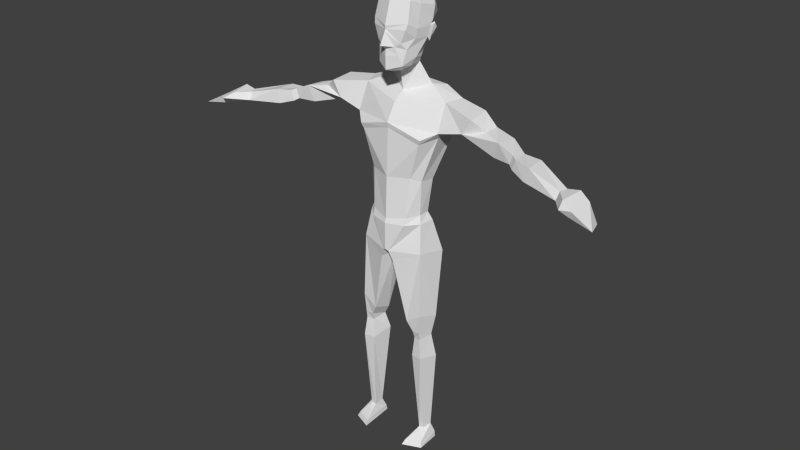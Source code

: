 # Source: character.blend  (saved by Blender 2.76.0; exported with 4.5.12 LTS)
import bpy
from mathutils import Matrix  # noqa: F401  (used for matrix-valued properties, if any)

bpy.ops.wm.read_factory_settings(use_empty=True)
scene = bpy.context.scene
scene.name = 'Scene'

# ---- collections
col_collection_1 = bpy.data.collections.new('Collection 1'); scene.collection.children.link(col_collection_1)

# ---- materials (node trees are filled in below, after node groups)
mat_material_001 = bpy.data.materials.new('Material.001')
mat_material_001.alpha_threshold = 0.0
mat_material_001.use_transparent_shadow = False
mat_material_001.roughness = 0.5
mat_material_001.specular_intensity = 0.0

# ---- material node trees

# ---- world
world_world = bpy.data.worlds.new('World'); scene.world = world_world
world_world.color = (0.05088, 0.05088, 0.05088)
world_world.use_sun_shadow = False
world_world.sun_shadow_jitter_overblur = 0.0
world_world.cycles.sampling_method = 'MANUAL'
world_world.cycles.sample_map_resolution = 256

# ---- meshes
me_cube = bpy.data.meshes.new('Cube')
me_cube.from_pydata([(-0.000283, -0.05511, 1.04), (-0.000283, 0.06332, 1.132), (0.03699, -0.03143, 1.056), (-0.000283, -0.06178, 1.228), (-0.000283, 0.07203, 1.221), (-0.000283, -0.1005, 1.115), (0.04159, 0.003381, 1.073), (0.05987, 0.03305, 1.198), (-0.000283, -0.08003, 1.103), (0.04691, -0.04576, 1.22), (-0.000283, -0.08217, 1.161), (-0.000283, 0.08097, 1.173), (0.0199, -0.0718, 1.109), (0.06372, 0.0197, 1.164), (0.0513, -0.05903, 1.168), (-0.000283, -0.08133, 1.152), (-0.000283, -0.08095, 1.05), (0.04756, -0.06388, 1.153), (0.04297, -0.05338, 1.102), (0.03571, -0.06164, 1.061), (0.06208, 0.02243, 1.002), (-0.000283, 0.04455, 1.249), (0.05515, -0.01482, 1.209), (0.05808, -0.0325, 1.152), (0.04897, -0.02404, 1.079), (-0.000283, -0.08405, 1.147), (0.03173, 0.01112, 1.056), (-0.000283, 0.03159, 1.065), (0.1415, 0.04258, 0.9768), (-0.000283, -0.02452, 1.035), (-0.000283, 0.05236, 1.003), (-0.000283, -0.01497, 0.9811), (0.1247, -0.004623, 0.9742), (0.1347, 0.04734, 0.9052), (-0.000283, 0.07212, 0.9306), (-0.000283, -0.07585, 0.9133), (0.1269, -0.03587, 0.9027), (0.07677, -0.007694, 0.6673), (-0.000283, 0.02096, 0.6713), (-0.000283, -0.08399, 0.6517), (0.07516, -0.03712, 0.6657), (0.1077, 0.01735, 0.555), (0.03524, 0.04462, 0.5577), (-0.000283, -0.08719, 0.563), (0.09215, -0.05697, 0.5647), (0.2555, -0.01511, 0.9346), (0.2592, 0.02388, 0.9368), (0.3497, -0.03861, 0.9093), (0.3536, 0.005106, 0.8995), (0.3405, -0.03867, 0.8839), (0.348, 0.007749, 0.8806), (0.362, -0.04623, 0.904), (0.3534, -0.04654, 0.876), (-0.000283, -0.006193, 0.5407), (-0.000283, -0.04554, 0.5404), (0.1014, -0.0175, 0.3102), (0.06397, -0.01408, 0.3109), (0.07045, -0.05828, 0.3243), (0.09298, -0.05875, 0.3248), (0.07215, -0.05264, 0.3035), (0.09282, -0.05653, 0.3047), (0.1117, -0.008311, -0.01536), (0.0738, -0.0005446, -0.01727), (0.0697, -0.08839, -0.01951), (0.1122, -0.071, -0.01835), (0.1142, -0.009527, -0.03135), (0.07203, 0.001494, -0.03138), (0.06601, -0.09847, -0.03186), (0.1176, -0.07701, -0.03183), (0.4974, -0.06621, 0.8727), (0.5046, -0.04699, 0.8741), (0.4948, -0.07824, 0.8525), (0.5036, -0.04437, 0.8424), (0.5277, -0.1027, 0.8741), (0.5383, -0.04446, 0.8796), (0.5598, -0.1187, 0.8611), (0.5664, -0.0513, 0.8626), (0.5508, -0.1121, 0.842), (0.5706, -0.05313, 0.8245), (0.5373, -0.1349, 0.8643), (0.6177, -0.121, 0.8309), (0.6, -0.06999, 0.8248), (0.03446, 0.04956, 1.132), (0.03852, 0.06956, 1.171), (0.03551, 0.06359, 1.206), (0.02807, -0.06715, 1.089), (-0.000283, -0.08165, 1.085), (0.03627, 0.04192, 1.239), (-0.000283, -0.01251, 1.25), (0.03856, -0.008289, 1.242), (0.05992, 0.00469, 1.124), (0.03429, -0.06617, 1.118), (0.05427, -0.03391, 1.128), (0.04972, 0.02152, 1.129), (0.06311, 0.01012, 1.151), (0.0665, 0.03053, 1.144), (0.06434, 0.03376, 1.146), (0.06569, 0.02376, 1.159), (0.06795, 0.02174, 1.156), (0.05715, 0.01251, 1.113), (0.06067, 0.01135, 1.113), (0.06057, 0.0163, 1.154), (0.05785, 0.02309, 1.124), (0.05982, 0.02072, 1.124), (-0.000283, -0.04769, 0.9598), (0.2182, 0.03286, 0.9663), (0.1909, 0.04395, 0.9184), (0.2018, -0.005778, 0.9089), (0.1954, -0.03253, 0.9193), (0.2218, -0.03021, 0.9605), (0.2, 0.02528, 0.9062), (0.3062, -0.0384, 0.9289), (0.3116, 0.02242, 0.9217), (0.2949, 0.03079, 0.8796), (0.2913, -0.03124, 0.8845), (0.3911, 0.003337, 0.8618), (0.4067, -0.0563, 0.8991), (0.3942, -0.05906, 0.8626), (0.4028, 0.0006519, 0.8993), (-0.000283, -0.07391, 0.8995), (0.1181, -0.02244, 0.8847), (0.1174, 0.04303, 0.8843), (-0.000283, 0.07251, 0.9251), (0.08906, -0.06333, 0.8716), (0.09488, -0.0666, 0.8856), (0.05217, -0.06772, 0.6612), (-0.000283, -0.07961, 0.7679), (0.08537, 0.0006815, 0.7603), (0.08037, -0.039, 0.7621), (-0.000283, 0.03768, 0.7776), (0.05916, -0.05814, 0.771), (0.008989, 0.02064, 0.6718), (0.05567, 0.07075, 0.9061), (0.01632, 0.04283, 0.5892), (0.08454, 0.05555, 0.9959), (0.04786, 0.06408, 0.8902), (0.02265, 0.038, 0.7678), (-0.000283, 0.0257, 0.6513), (0.08827, -0.002155, 0.6452), (0.08184, -0.04318, 0.6432), (0.01069, 0.02603, 0.6519), (-0.000283, -0.08757, 0.6391), (0.08221, -0.007565, 0.3097), (0.0512, -0.07385, 0.6413), (0.0926, 0.001796, -0.01604), (0.05341, -0.004179, 0.265), (0.09854, -0.06192, 0.249), (0.06855, -0.05777, 0.248), (0.1128, -0.009788, 0.2415), (0.08239, 0.01104, 0.2338), (0.0963, -0.06237, 0.3813), (0.05469, -0.06488, 0.3543), (0.0485, -0.01706, 0.3389), (0.1099, -0.009263, 0.3677), (0.07354, 0.01322, 0.3545), (0.09674, -0.03772, 0.0044), (0.1026, -0.01621, 0.01096), (0.09075, -0.00728, 0.01436), (0.07775, -0.01355, 0.01157), (0.08108, -0.03966, 0.00415), (0.008256, -0.08468, 0.559), (-0.000283, 0.03337, 0.5794), (0.0182, -0.07993, 0.5342)], [], [(92, 90, 94, 13, 23), (21, 88, 89, 87), (15, 17, 14, 10), (16, 0, 2, 19), (85, 12, 8, 86), (23, 22, 9, 14), (17, 23, 14), (18, 24, 90, 92), (19, 24, 18, 85), (15, 25, 91, 17), (12, 85, 18, 91), (12, 5, 8), (87, 7, 84), (10, 14, 9, 3), (12, 25, 5), (13, 7, 22, 23), (26, 20, 30, 27), (22, 7, 87, 89), (26, 29, 31, 20), (91, 25, 12), (4, 21, 87, 84), (83, 84, 7, 13), (82, 1, 11, 83), (26, 6, 2), (2, 6, 24, 19), (130, 126, 39, 125), (136, 127, 37, 131), (140, 138, 41, 133), (47, 49, 52, 51), (112, 111, 47, 48), (115, 118, 70, 72), (117, 115, 72, 71), (58, 57, 59, 60), (151, 152, 56, 57), (157, 156, 61, 144), (159, 158, 62, 63), (61, 64, 68, 65), (57, 56, 59), (155, 159, 63, 64), (68, 67, 66, 65), (63, 62, 66, 67), (64, 63, 67, 68), (62, 144, 61, 65, 66), (134, 28, 33, 132), (20, 28, 134, 30), (109, 108, 45), (160, 43, 54, 162), (138, 139, 44, 41), (105, 109, 45, 46), (56, 142, 149, 145), (2, 0, 29, 26), (31, 32, 20), (49, 50, 52), (116, 117, 71, 69), (28, 20, 32), (133, 41, 42), (154, 153, 55, 142), (153, 41, 44, 150), (55, 58, 60), (156, 155, 64, 61), (106, 105, 46), (113, 112, 48, 50), (48, 47, 51), (118, 116, 69, 70), (71, 72, 78, 77), (75, 73, 79), (70, 69, 73, 74), (45, 108, 107, 114, 111), (74, 73, 75, 76), (120, 121, 33, 36), (69, 71, 73), (107, 110, 113, 114), (73, 71, 79), (78, 76, 81), (77, 78, 81, 80), (75, 77, 80), (76, 75, 80, 81), (72, 74, 76, 78), (71, 77, 79), (72, 70, 74), (77, 75, 79), (11, 4, 84, 83), (27, 1, 82), (82, 6, 26, 27), (9, 22, 89), (19, 85, 86, 16), (88, 3, 9, 89), (6, 82, 93, 90, 24), (93, 101, 97, 99), (18, 92, 23, 17, 91), (97, 98, 95, 96), (13, 94, 101, 93, 82, 83), (90, 93, 99, 100), (101, 94, 98, 97), (94, 90, 100, 98), (95, 103, 102, 96), (100, 99, 102, 103), (99, 97, 96, 102), (98, 100, 103, 95), (31, 104, 32), (104, 35, 32), (36, 32, 35, 124), (32, 36, 108, 109), (28, 32, 109, 105), (33, 106, 110), (33, 28, 105, 106), (108, 36, 107), (36, 33, 110, 107), (106, 46, 112, 113, 110), (46, 45, 111, 112), (111, 114, 49, 47), (114, 113, 50, 49), (48, 51, 116, 118), (51, 52, 117, 116), (52, 50, 115, 117), (50, 48, 118, 115), (128, 127, 121, 120), (132, 33, 121, 135), (124, 35, 119, 123), (36, 124, 123, 120), (158, 157, 144, 62), (120, 123, 130, 128), (40, 37, 127, 128), (135, 121, 127, 136), (123, 119, 126, 130), (122, 135, 136, 129), (34, 132, 135, 122), (30, 134, 132, 34), (133, 53, 161), (129, 136, 131, 38), (53, 133, 42), (38, 131, 140, 137), (37, 40, 139, 138), (131, 37, 138, 140), (143, 141, 43, 160), (152, 154, 142, 56), (125, 39, 141, 143), (128, 130, 125, 40), (40, 125, 143, 139), (55, 60, 146, 148), (60, 59, 147, 146), (59, 56, 145, 147), (142, 55, 148, 149), (53, 42, 154, 152), (55, 153, 150, 58), (42, 41, 153, 154), (54, 53, 152, 151), (145, 149, 157, 158), (148, 146, 155, 156), (146, 147, 159, 155), (147, 145, 158, 159), (149, 148, 156, 157), (140, 133, 161, 137), (44, 160, 162), (139, 143, 160, 44), (150, 151, 57, 58), (162, 54, 151), (44, 162, 151, 150)])
_uv = me_cube.uv_layers.new(name='UVMap')
_uv.uv.foreach_set('vector', [0.1283, 0.7516, 0.1791, 0.7398, 0.191, 0.776, 0.2048, 0.8176, 0.1417, 0.805, 0.1964, 0.9992, 0.1007, 0.9863, 0.142, 0.9138, 0.2, 0.917, 0.009829, 0.7888, 0.09216, 0.797, 0.09033, 0.8234, 0.008785, 0.8058, 0.009616, 0.6292, 0.00952, 0.5776, 0.09044, 0.6036, 0.07145, 0.6431, 0.05825, 0.6732, 0.04061, 0.7131, 0.008524, 0.7008, 0.008352, 0.6677, 0.1417, 0.805, 0.1523, 0.8741, 0.09654, 0.8885, 0.09033, 0.8234, 0.09216, 0.797, 0.1417, 0.805, 0.09033, 0.8234, 0.09967, 0.7046, 0.1304, 0.6736, 0.1791, 0.7398, 0.1283, 0.7516, 0.07102, 0.6428, 0.1304, 0.6736, 0.09967, 0.7046, 0.05825, 0.6732, 0.009829, 0.7888, 0.00884, 0.7675, 0.07065, 0.7346, 0.09216, 0.797, 0.04061, 0.7131, 0.05825, 0.6732, 0.09967, 0.7046, 0.07065, 0.7346, 0.04061, 0.7131, 0.008178, 0.7163, 0.008524, 0.7008, 0.2, 0.9169, 0.2071, 0.8813, 0.2483, 0.8988, 0.008785, 0.8058, 0.09033, 0.8234, 0.09654, 0.8885, 0.009569, 0.9368, 0.04061, 0.7131, 0.00884, 0.7675, 0.008178, 0.7163, 0.2048, 0.8176, 0.2075, 0.8805, 0.1523, 0.8741, 0.1417, 0.805, 0.202, 0.6008, 0.2457, 0.5518, 0.3543, 0.6638, 0.2891, 0.6855, 0.1523, 0.8741, 0.2075, 0.8805, 0.2, 0.917, 0.142, 0.9138, 0.202, 0.6008, 0.009656, 0.5296, 0.009479, 0.4613, 0.2457, 0.5518, 0.07065, 0.7346, 0.00884, 0.7675, 0.04061, 0.7131, 0.2897, 0.962, 0.1972, 0.9991, 0.2, 0.9169, 0.2483, 0.8988, 0.2726, 0.8407, 0.2483, 0.8988, 0.2071, 0.8813, 0.2049, 0.8177, 0.243, 0.7307, 0.3183, 0.7459, 0.3321, 0.8663, 0.2731, 0.8395, 0.2015, 0.601, 0.1649, 0.641, 0.09168, 0.6032, 0.09044, 0.6036, 0.1641, 0.6401, 0.1304, 0.6736, 0.07145, 0.6431, 0.7776, 0.4388, 0.772, 0.3615, 0.9797, 0.3586, 0.9774, 0.4443, 0.7921, 0.6694, 0.7924, 0.5895, 0.9762, 0.59, 0.9761, 0.6738, 0.04279, 0.3025, 0.04637, 0.2133, 0.2432, 0.2124, 0.1808, 0.3034, 0.5897, 0.8683, 0.5906, 0.8301, 0.6335, 0.8332, 0.6363, 0.8654, 0.519, 0.9216, 0.5041, 0.8663, 0.5894, 0.8694, 0.6211, 0.9166, 0.7371, 0.9571, 0.7296, 0.9119, 0.8383, 0.905, 0.8534, 0.9482, 0.7352, 0.8328, 0.7169, 0.794, 0.8209, 0.8011, 0.8371, 0.833, 0.5369, 0.146, 0.5376, 0.1039, 0.5813, 0.1044, 0.581, 0.1475, 0.3861, 0.09768, 0.3953, 0.03683, 0.5539, 0.05451, 0.5381, 0.1024, 0.8076, 0.2035, 0.8089, 0.189, 0.8949, 0.1871, 0.8917, 0.1987, 0.8085, 0.1091, 0.7903, 0.08232, 0.8691, 0.09159, 0.884, 0.1108, 0.8949, 0.1871, 0.8888, 0.1571, 0.9581, 0.1185, 0.9445, 0.2181, 0.5381, 0.1024, 0.5539, 0.05451, 0.5818, 0.104, 0.8116, 0.1549, 0.8103, 0.11, 0.8867, 0.1118, 0.8884, 0.1573, 0.9581, 0.1197, 0.9906, 0.1365, 0.9832, 0.2232, 0.9452, 0.2186, 0.884, 0.1108, 0.8691, 0.09159, 0.8812, 0.05709, 0.9474, 0.006988, 0.8884, 0.1573, 0.8867, 0.1118, 0.949, 0.01007, 0.9557, 0.1198, 0.8892, 0.209, 0.8919, 0.1989, 0.895, 0.1877, 0.9444, 0.2182, 0.9345, 0.2347, 0.4226, 0.6344, 0.4507, 0.5822, 0.5362, 0.5799, 0.5451, 0.6453, 0.3049, 0.5407, 0.4509, 0.5824, 0.4227, 0.6341, 0.3944, 0.6858, 0.3996, 0.8633, 0.4063, 0.8308, 0.4272, 0.8615, 0.186, 0.103, 0.1749, 0.09062, 0.2356, 0.09319, 0.2348, 0.1141, 0.04637, 0.2133, 0.04521, 0.1703, 0.2362, 0.1563, 0.2432, 0.2124, 0.3959, 0.9294, 0.3994, 0.8652, 0.427, 0.8636, 0.4306, 0.926, 0.5594, 0.2421, 0.5552, 0.2181, 0.7235, 0.2084, 0.7242, 0.2255, 0.09168, 0.6032, 0.009654, 0.5774, 0.009536, 0.5295, 0.2015, 0.601, 0.3834, 0.3719, 0.4483, 0.4844, 0.3052, 0.5401, 0.5907, 0.8298, 0.6129, 0.7869, 0.6334, 0.8327, 0.7346, 0.8746, 0.7356, 0.8341, 0.8377, 0.835, 0.8329, 0.8837, 0.4507, 0.5822, 0.3052, 0.5401, 0.4483, 0.4844, 0.1808, 0.3034, 0.2432, 0.2124, 0.2501, 0.2888, 0.3967, 0.2482, 0.3836, 0.214, 0.5511, 0.1947, 0.5552, 0.2181, 0.3836, 0.214, 0.2432, 0.2124, 0.2362, 0.1563, 0.3752, 0.1494, 0.5511, 0.1947, 0.5368, 0.1461, 0.5807, 0.1476, 0.8089, 0.189, 0.8117, 0.1547, 0.8888, 0.1571, 0.8949, 0.1871, 0.4149, 0.9584, 0.3962, 0.9307, 0.4301, 0.9272, 0.5372, 0.977, 0.5187, 0.9233, 0.6209, 0.9187, 0.6208, 0.9659, 0.6211, 0.9166, 0.5894, 0.8694, 0.6364, 0.8668, 0.7296, 0.91, 0.7348, 0.8759, 0.8332, 0.885, 0.838, 0.9035, 0.8371, 0.833, 0.8209, 0.8011, 0.8466, 0.7808, 0.868, 0.796, 0.911, 0.8379, 0.8568, 0.8523, 0.8763, 0.8081, 0.838, 0.9035, 0.8332, 0.885, 0.8577, 0.855, 0.8668, 0.9101, 0.4272, 0.8615, 0.4063, 0.8308, 0.4258, 0.8028, 0.5129, 0.8173, 0.5043, 0.8647, 0.8668, 0.9101, 0.8577, 0.855, 0.911, 0.8401, 0.921, 0.9055, 0.5543, 0.4823, 0.5608, 0.5827, 0.5362, 0.5797, 0.5361, 0.4822, 0.8329, 0.8837, 0.8377, 0.835, 0.8568, 0.8523, 0.4258, 0.8019, 0.4325, 0.754, 0.528, 0.7714, 0.513, 0.8167, 0.8568, 0.8523, 0.8377, 0.835, 0.8763, 0.8081, 0.9102, 0.9526, 0.9213, 0.9084, 0.9998, 0.908, 0.868, 0.796, 0.8466, 0.7808, 0.8817, 0.7752, 0.9025, 0.7898, 0.911, 0.8379, 0.9293, 0.7974, 0.9753, 0.8551, 0.921, 0.9055, 0.911, 0.8401, 0.9758, 0.8573, 0.999, 0.9069, 0.8534, 0.9482, 0.8665, 0.9122, 0.9213, 0.9084, 0.9102, 0.9526, 0.8371, 0.833, 0.868, 0.796, 0.8767, 0.8071, 0.8534, 0.9482, 0.8383, 0.905, 0.8665, 0.9122, 0.9293, 0.7974, 0.911, 0.8379, 0.8763, 0.8081, 0.3321, 0.8663, 0.2924, 0.9626, 0.2495, 0.8995, 0.2731, 0.8395, 0.289, 0.6873, 0.3183, 0.7459, 0.243, 0.7307, 0.243, 0.7307, 0.1649, 0.641, 0.2015, 0.601, 0.289, 0.6873, 0.09654, 0.8885, 0.1523, 0.8741, 0.142, 0.9138, 0.07102, 0.6428, 0.05825, 0.6732, 0.008352, 0.6677, 0.009482, 0.6291, 0.1007, 0.9863, 0.009569, 0.9368, 0.09654, 0.8885, 0.142, 0.9138, 0.1641, 0.6401, 0.2412, 0.7303, 0.2073, 0.7344, 0.1799, 0.7401, 0.1304, 0.6736, 0.2073, 0.7344, 0.1976, 0.7811, 0.1976, 0.7811, 0.1547, 0.7511, 0.09967, 0.7046, 0.1283, 0.7516, 0.1417, 0.805, 0.09216, 0.797, 0.07065, 0.7346, 0.2799, 0.5469, 0.2785, 0.5425, 0.2939, 0.5205, 0.2988, 0.522, 0.2049, 0.8177, 0.1915, 0.7762, 0.1976, 0.7811, 0.2073, 0.7344, 0.2412, 0.7303, 0.2726, 0.8407, 0.249, 0.488, 0.2478, 0.4818, 0.2598, 0.4622, 0.2606, 0.468, 0.2582, 0.538, 0.2585, 0.534, 0.2785, 0.5425, 0.2799, 0.5469, 0.2585, 0.5339, 0.2492, 0.4883, 0.2606, 0.4682, 0.2784, 0.5421, 0.2939, 0.5205, 0.277, 0.4873, 0.2811, 0.4851, 0.2988, 0.522, 0.2606, 0.468, 0.2598, 0.4622, 0.2811, 0.4851, 0.277, 0.4873, 0.2581, 0.5338, 0.2491, 0.4882, 0.2415, 0.5024, 0.2479, 0.541, 0.2784, 0.5421, 0.2606, 0.4682, 0.2767, 0.4873, 0.2935, 0.5203, 0.3835, 0.3719, 0.439, 0.3704, 0.4502, 0.4846, 0.439, 0.3704, 0.5102, 0.3637, 0.4502, 0.4846, 0.5354, 0.4826, 0.4512, 0.4841, 0.5098, 0.3653, 0.5618, 0.4442, 0.3525, 0.8663, 0.3824, 0.7956, 0.4063, 0.8308, 0.3996, 0.8633, 0.3565, 0.9332, 0.3525, 0.868, 0.3994, 0.8652, 0.3959, 0.9294, 0.3968, 0.9955, 0.4149, 0.9584, 0.443, 0.9894, 0.3968, 0.9955, 0.3576, 0.9347, 0.3962, 0.9307, 0.4149, 0.9584, 0.4063, 0.8308, 0.3824, 0.7956, 0.4258, 0.8028, 0.3823, 0.7946, 0.3857, 0.7454, 0.4325, 0.754, 0.4258, 0.8019, 0.4149, 0.9584, 0.4301, 0.9272, 0.5187, 0.9233, 0.5372, 0.977, 0.443, 0.9894, 0.4306, 0.926, 0.427, 0.8636, 0.5041, 0.8663, 0.519, 0.9216, 0.5043, 0.8647, 0.5129, 0.8173, 0.5906, 0.8301, 0.5897, 0.8683, 0.513, 0.8167, 0.528, 0.7714, 0.6129, 0.7869, 0.5907, 0.8298, 0.6211, 0.9166, 0.6364, 0.8668, 0.7348, 0.8759, 0.7296, 0.91, 0.6363, 0.8654, 0.6335, 0.8332, 0.7356, 0.8341, 0.7346, 0.8746, 0.6334, 0.8327, 0.6129, 0.7869, 0.7169, 0.794, 0.7352, 0.8328, 0.6208, 0.9659, 0.6209, 0.9187, 0.7296, 0.9119, 0.7371, 0.9571, 0.7936, 0.4869, 0.7923, 0.5888, 0.5608, 0.5827, 0.5543, 0.4823, 0.5451, 0.6453, 0.5362, 0.5799, 0.5608, 0.5833, 0.5625, 0.6494, 0.5616, 0.4442, 0.5099, 0.3648, 0.5258, 0.3644, 0.5824, 0.4423, 0.5362, 0.482, 0.5616, 0.4442, 0.5824, 0.4423, 0.5545, 0.4824, 0.8066, 0.2172, 0.8076, 0.2035, 0.8917, 0.1987, 0.889, 0.209, 0.5545, 0.4824, 0.5824, 0.4423, 0.7776, 0.4388, 0.7942, 0.484, 0.9778, 0.4857, 0.9761, 0.5891, 0.7923, 0.5888, 0.7936, 0.4869, 0.5625, 0.6494, 0.5608, 0.5833, 0.7924, 0.5895, 0.7921, 0.6694, 0.5824, 0.4423, 0.5258, 0.3644, 0.772, 0.3615, 0.7776, 0.4388, 0.5392, 0.7095, 0.5625, 0.6494, 0.7921, 0.6694, 0.7918, 0.7126, 0.5208, 0.709, 0.5451, 0.6453, 0.5625, 0.6494, 0.5392, 0.7095, 0.3944, 0.6866, 0.4226, 0.6344, 0.5451, 0.6453, 0.5208, 0.709, 0.1808, 0.3034, 0.2569, 0.3152, 0.2099, 0.3206, 0.7918, 0.7126, 0.7921, 0.6694, 0.9761, 0.6738, 0.9761, 0.7104, 0.2569, 0.3152, 0.1808, 0.3034, 0.2501, 0.2888, 0.007779, 0.3202, 0.009599, 0.2969, 0.04279, 0.3025, 0.04375, 0.3229, 0.01507, 0.2109, 0.01352, 0.174, 0.04521, 0.1703, 0.04637, 0.2133, 0.009599, 0.2969, 0.01507, 0.2109, 0.04637, 0.2133, 0.04279, 0.3025, 0.04214, 0.1304, 0.02649, 0.08708, 0.1749, 0.09062, 0.186, 0.103, 0.4079, 0.2789, 0.3967, 0.2482, 0.5552, 0.2181, 0.5594, 0.2421, 0.01505, 0.1369, 0.01012, 0.08673, 0.02649, 0.08708, 0.04214, 0.1304, 0.7942, 0.484, 0.7776, 0.4388, 0.9784, 0.4456, 0.9762, 0.4849, 0.01352, 0.174, 0.01452, 0.1377, 0.04214, 0.1304, 0.04521, 0.1703, 0.5511, 0.1947, 0.5807, 0.1476, 0.7347, 0.1523, 0.723, 0.1909, 0.581, 0.1475, 0.5813, 0.1044, 0.734, 0.1081, 0.7347, 0.1524, 0.5818, 0.104, 0.5539, 0.05451, 0.7115, 0.07305, 0.7329, 0.1074, 0.5552, 0.2181, 0.5511, 0.1947, 0.723, 0.1909, 0.7235, 0.2084, 0.2569, 0.3152, 0.2501, 0.2888, 0.3967, 0.2482, 0.4079, 0.2789, 0.5511, 0.1947, 0.3836, 0.214, 0.3752, 0.1494, 0.5368, 0.1461, 0.2501, 0.2888, 0.2432, 0.2124, 0.3836, 0.214, 0.3967, 0.2482, 0.234, 0.09291, 0.2368, 0.01915, 0.3953, 0.03683, 0.3861, 0.09768, 0.7242, 0.2255, 0.7235, 0.2084, 0.8076, 0.2035, 0.8066, 0.2172, 0.723, 0.1909, 0.7347, 0.1523, 0.8117, 0.1547, 0.8089, 0.189, 0.7347, 0.1524, 0.734, 0.1081, 0.8103, 0.11, 0.8116, 0.1549, 0.7329, 0.1074, 0.7115, 0.07305, 0.7903, 0.08232, 0.8085, 0.1091, 0.7235, 0.2084, 0.723, 0.1909, 0.8089, 0.189, 0.8076, 0.2035, 0.04279, 0.3025, 0.1808, 0.3034, 0.2099, 0.3206, 0.04588, 0.3237, 0.2362, 0.1563, 0.186, 0.103, 0.2348, 0.1141, 0.04521, 0.1703, 0.04214, 0.1304, 0.186, 0.103, 0.2362, 0.1563, 0.3752, 0.1494, 0.3858, 0.09967, 0.5376, 0.1039, 0.5368, 0.1461, 0.2348, 0.1141, 0.2356, 0.09319, 0.3842, 0.1002, 0.2362, 0.1563, 0.2348, 0.1141, 0.3842, 0.1002, 0.3752, 0.1494])
_ca = me_cube.color_attributes.new('Col', 'BYTE_COLOR', 'CORNER')
_ca.data.foreach_set('color', [1.0, 1.0, 1.0, 1.0, 1.0, 1.0, 1.0, 1.0, 1.0, 1.0, 1.0, 1.0, 1.0, 1.0, 1.0, 1.0, 1.0, 1.0, 1.0, 1.0, 1.0, 1.0, 1.0, 1.0, 1.0, 1.0, 1.0, 1.0, 1.0, 1.0, 1.0, 1.0, 1.0, 1.0, 1.0, 1.0, 1.0, 1.0, 1.0, 1.0, 1.0, 1.0, 1.0, 1.0, 1.0, 1.0, 1.0, 1.0, 1.0, 1.0, 1.0, 1.0, 1.0, 1.0, 1.0, 1.0, 1.0, 1.0, 1.0, 1.0, 1.0, 1.0, 1.0, 1.0, 1.0, 1.0, 1.0, 1.0, 1.0, 1.0, 1.0, 1.0, 1.0, 1.0, 1.0, 1.0, 1.0, 1.0, 1.0, 1.0, 1.0, 1.0, 1.0, 1.0, 1.0, 1.0, 1.0, 1.0, 1.0, 1.0, 1.0, 1.0, 1.0, 1.0, 1.0, 1.0, 1.0, 1.0, 1.0, 1.0, 1.0, 1.0, 1.0, 1.0, 1.0, 1.0, 1.0, 1.0, 1.0, 1.0, 1.0, 1.0, 1.0, 1.0, 1.0, 1.0, 1.0, 1.0, 1.0, 1.0, 1.0, 1.0, 1.0, 1.0, 1.0, 1.0, 1.0, 1.0, 1.0, 1.0, 1.0, 1.0, 1.0, 1.0, 1.0, 1.0, 1.0, 1.0, 1.0, 1.0, 1.0, 1.0, 1.0, 1.0, 1.0, 1.0, 1.0, 1.0, 1.0, 1.0, 1.0, 1.0, 1.0, 1.0, 1.0, 1.0, 1.0, 1.0, 1.0, 1.0, 1.0, 1.0, 1.0, 1.0, 1.0, 1.0, 1.0, 1.0, 1.0, 1.0, 1.0, 1.0, 1.0, 1.0, 1.0, 1.0, 1.0, 1.0, 1.0, 1.0, 1.0, 1.0, 1.0, 1.0, 1.0, 1.0, 1.0, 1.0, 1.0, 1.0, 1.0, 1.0, 1.0, 1.0, 1.0, 1.0, 1.0, 1.0, 1.0, 1.0, 1.0, 1.0, 1.0, 1.0, 1.0, 1.0, 1.0, 1.0, 1.0, 1.0, 1.0, 1.0, 1.0, 1.0, 1.0, 1.0, 1.0, 1.0, 1.0, 1.0, 1.0, 1.0, 1.0, 1.0, 1.0, 1.0, 1.0, 1.0, 1.0, 1.0, 1.0, 1.0, 1.0, 1.0, 1.0, 1.0, 1.0, 1.0, 1.0, 1.0, 1.0, 1.0, 1.0, 1.0, 1.0, 1.0, 1.0, 1.0, 1.0, 1.0, 1.0, 1.0, 1.0, 1.0, 1.0, 1.0, 1.0, 1.0, 1.0, 1.0, 1.0, 1.0, 1.0, 1.0, 1.0, 1.0, 1.0, 1.0, 1.0, 1.0, 1.0, 1.0, 1.0, 1.0, 1.0, 1.0, 1.0, 1.0, 1.0, 1.0, 1.0, 1.0, 1.0, 1.0, 1.0, 1.0, 1.0, 1.0, 1.0, 1.0, 1.0, 1.0, 1.0, 1.0, 1.0, 1.0, 1.0, 1.0, 1.0, 1.0, 1.0, 1.0, 1.0, 1.0, 1.0, 1.0, 1.0, 1.0, 1.0, 1.0, 1.0, 1.0, 1.0, 1.0, 1.0, 1.0, 1.0, 1.0, 1.0, 1.0, 1.0, 1.0, 1.0, 1.0, 1.0, 1.0, 1.0, 1.0, 1.0, 1.0, 1.0, 1.0, 1.0, 1.0, 1.0, 1.0, 1.0, 1.0, 1.0, 1.0, 1.0, 1.0, 1.0, 1.0, 1.0, 1.0, 1.0, 1.0, 1.0, 1.0, 1.0, 1.0, 1.0, 1.0, 1.0, 1.0, 1.0, 1.0, 1.0, 1.0, 1.0, 1.0, 1.0, 1.0, 1.0, 1.0, 1.0, 1.0, 1.0, 1.0, 1.0, 1.0, 1.0, 1.0, 1.0, 1.0, 1.0, 1.0, 1.0, 1.0, 1.0, 1.0, 1.0, 1.0, 1.0, 1.0, 1.0, 1.0, 1.0, 1.0, 1.0, 1.0, 1.0, 1.0, 1.0, 1.0, 1.0, 1.0, 1.0, 1.0, 1.0, 1.0, 1.0, 1.0, 1.0, 1.0, 1.0, 1.0, 1.0, 1.0, 1.0, 1.0, 1.0, 1.0, 1.0, 1.0, 1.0, 1.0, 1.0, 1.0, 1.0, 1.0, 1.0, 1.0, 1.0, 1.0, 1.0, 1.0, 1.0, 1.0, 1.0, 1.0, 1.0, 1.0, 1.0, 1.0, 1.0, 1.0, 1.0, 1.0, 1.0, 1.0, 1.0, 1.0, 1.0, 1.0, 1.0, 1.0, 1.0, 1.0, 1.0, 1.0, 1.0, 1.0, 1.0, 1.0, 1.0, 1.0, 1.0, 1.0, 1.0, 1.0, 1.0, 1.0, 1.0, 1.0, 1.0, 1.0, 1.0, 1.0, 1.0, 1.0, 1.0, 1.0, 1.0, 1.0, 1.0, 1.0, 1.0, 1.0, 1.0, 1.0, 1.0, 1.0, 1.0, 1.0, 1.0, 1.0, 1.0, 1.0, 1.0, 1.0, 1.0, 1.0, 1.0, 1.0, 1.0, 1.0, 1.0, 1.0, 1.0, 1.0, 1.0, 1.0, 1.0, 1.0, 1.0, 1.0, 1.0, 1.0, 1.0, 1.0, 1.0, 1.0, 1.0, 1.0, 1.0, 1.0, 1.0, 1.0, 1.0, 1.0, 1.0, 1.0, 1.0, 1.0, 1.0, 1.0, 1.0, 1.0, 1.0, 1.0, 1.0, 1.0, 1.0, 1.0, 1.0, 1.0, 1.0, 1.0, 1.0, 1.0, 1.0, 1.0, 1.0, 1.0, 1.0, 1.0, 1.0, 1.0, 1.0, 1.0, 1.0, 1.0, 1.0, 1.0, 1.0, 1.0, 1.0, 1.0, 1.0, 1.0, 1.0, 1.0, 1.0, 1.0, 1.0, 1.0, 1.0, 1.0, 1.0, 1.0, 1.0, 1.0, 1.0, 1.0, 1.0, 1.0, 1.0, 1.0, 1.0, 1.0, 1.0, 1.0, 1.0, 1.0, 1.0, 1.0, 1.0, 1.0, 1.0, 1.0, 1.0, 1.0, 1.0, 1.0, 1.0, 1.0, 1.0, 1.0, 1.0, 1.0, 1.0, 1.0, 1.0, 1.0, 1.0, 1.0, 1.0, 1.0, 1.0, 1.0, 1.0, 1.0, 1.0, 1.0, 1.0, 1.0, 1.0, 1.0, 1.0, 1.0, 1.0, 1.0, 1.0, 1.0, 1.0, 1.0, 1.0, 1.0, 1.0, 1.0, 1.0, 1.0, 1.0, 1.0, 1.0, 1.0, 1.0, 1.0, 1.0, 1.0, 1.0, 1.0, 1.0, 1.0, 1.0, 1.0, 1.0, 1.0, 1.0, 1.0, 1.0, 1.0, 1.0, 1.0, 1.0, 1.0, 1.0, 1.0, 1.0, 1.0, 1.0, 1.0, 1.0, 1.0, 1.0, 1.0, 1.0, 1.0, 1.0, 1.0, 1.0, 1.0, 1.0, 1.0, 1.0, 1.0, 1.0, 1.0, 1.0, 1.0, 1.0, 1.0, 1.0, 1.0, 1.0, 1.0, 1.0, 1.0, 1.0, 1.0, 1.0, 1.0, 1.0, 1.0, 1.0, 1.0, 1.0, 1.0, 1.0, 1.0, 1.0, 1.0, 1.0, 1.0, 1.0, 1.0, 1.0, 1.0, 1.0, 1.0, 1.0, 1.0, 1.0, 1.0, 1.0, 1.0, 1.0, 1.0, 1.0, 1.0, 1.0, 1.0, 1.0, 1.0, 1.0, 1.0, 1.0, 1.0, 1.0, 1.0, 1.0, 1.0, 1.0, 1.0, 1.0, 1.0, 1.0, 1.0, 1.0, 1.0, 1.0, 1.0, 1.0, 1.0, 1.0, 1.0, 1.0, 1.0, 1.0, 1.0, 1.0, 1.0, 1.0, 1.0, 1.0, 1.0, 1.0, 1.0, 1.0, 1.0, 1.0, 1.0, 1.0, 1.0, 1.0, 1.0, 1.0, 1.0, 1.0, 1.0, 1.0, 1.0, 1.0, 1.0, 1.0, 1.0, 1.0, 1.0, 1.0, 1.0, 1.0, 1.0, 1.0, 1.0, 1.0, 1.0, 1.0, 1.0, 1.0, 1.0, 1.0, 1.0, 1.0, 1.0, 1.0, 1.0, 1.0, 1.0, 1.0, 1.0, 1.0, 1.0, 1.0, 1.0, 1.0, 1.0, 1.0, 1.0, 1.0, 1.0, 1.0, 1.0, 1.0, 1.0, 1.0, 1.0, 1.0, 1.0, 1.0, 1.0, 1.0, 1.0, 1.0, 1.0, 1.0, 1.0, 1.0, 1.0, 1.0, 1.0, 1.0, 1.0, 1.0, 1.0, 1.0, 1.0, 1.0, 1.0, 1.0, 1.0, 1.0, 1.0, 1.0, 1.0, 1.0, 1.0, 1.0, 1.0, 1.0, 1.0, 1.0, 1.0, 1.0, 1.0, 1.0, 1.0, 1.0, 1.0, 1.0, 1.0, 1.0, 1.0, 1.0, 1.0, 1.0, 1.0, 1.0, 1.0, 1.0, 1.0, 1.0, 1.0, 1.0, 1.0, 1.0, 1.0, 1.0, 1.0, 1.0, 1.0, 1.0, 1.0, 1.0, 1.0, 1.0, 1.0, 1.0, 1.0, 1.0, 1.0, 1.0, 1.0, 1.0, 1.0, 1.0, 1.0, 1.0, 1.0, 1.0, 1.0, 1.0, 1.0, 1.0, 1.0, 1.0, 1.0, 1.0, 1.0, 1.0, 1.0, 1.0, 1.0, 1.0, 1.0, 1.0, 1.0, 1.0, 1.0, 1.0, 1.0, 1.0, 1.0, 1.0, 1.0, 1.0, 1.0, 1.0, 1.0, 1.0, 1.0, 1.0, 1.0, 1.0, 1.0, 1.0, 1.0, 1.0, 1.0, 1.0, 1.0, 1.0, 1.0, 1.0, 1.0, 1.0, 1.0, 1.0, 1.0, 1.0, 1.0, 1.0, 1.0, 1.0, 1.0, 1.0, 1.0, 1.0, 1.0, 1.0, 1.0, 1.0, 1.0, 1.0, 1.0, 1.0, 1.0, 1.0, 1.0, 1.0, 1.0, 1.0, 1.0, 1.0, 1.0, 1.0, 1.0, 1.0, 1.0, 1.0, 1.0, 1.0, 1.0, 1.0, 1.0, 1.0, 1.0, 1.0, 1.0, 1.0, 1.0, 1.0, 1.0, 1.0, 1.0, 1.0, 1.0, 1.0, 1.0, 1.0, 1.0, 1.0, 1.0, 1.0, 1.0, 1.0, 1.0, 1.0, 1.0, 1.0, 1.0, 1.0, 1.0, 1.0, 1.0, 1.0, 1.0, 1.0, 1.0, 1.0, 1.0, 1.0, 1.0, 1.0, 1.0, 1.0, 1.0, 1.0, 1.0, 1.0, 1.0, 1.0, 1.0, 1.0, 1.0, 1.0, 1.0, 1.0, 1.0, 1.0, 1.0, 1.0, 1.0, 1.0, 1.0, 1.0, 1.0, 1.0, 1.0, 1.0, 1.0, 1.0, 1.0, 1.0, 1.0, 1.0, 1.0, 1.0, 1.0, 1.0, 1.0, 1.0, 1.0, 1.0, 1.0, 1.0, 1.0, 1.0, 1.0, 1.0, 1.0, 1.0, 1.0, 1.0, 1.0, 1.0, 1.0, 1.0, 1.0, 1.0, 1.0, 1.0, 1.0, 1.0, 1.0, 1.0, 1.0, 1.0, 1.0, 1.0, 1.0, 1.0, 1.0, 1.0, 1.0, 1.0, 1.0, 1.0, 1.0, 1.0, 1.0, 1.0, 1.0, 1.0, 1.0, 1.0, 1.0, 1.0, 1.0, 1.0, 1.0, 1.0, 1.0, 1.0, 1.0, 1.0, 1.0, 1.0, 1.0, 1.0, 1.0, 1.0, 1.0, 1.0, 1.0, 1.0, 1.0, 1.0, 1.0, 1.0, 1.0, 1.0, 1.0, 1.0, 1.0, 1.0, 1.0, 1.0, 1.0, 1.0, 1.0, 1.0, 1.0, 1.0, 1.0, 1.0, 1.0, 1.0, 1.0, 1.0, 1.0, 1.0, 1.0, 1.0, 1.0, 1.0, 1.0, 1.0, 1.0, 1.0, 1.0, 1.0, 1.0, 1.0, 1.0, 1.0, 1.0, 1.0, 1.0, 1.0, 1.0, 1.0, 1.0, 1.0, 1.0, 1.0, 1.0, 1.0, 1.0, 1.0, 1.0, 1.0, 1.0, 1.0, 1.0, 1.0, 1.0, 1.0, 1.0, 1.0, 1.0, 1.0, 1.0, 1.0, 1.0, 1.0, 1.0, 1.0, 1.0, 1.0, 1.0, 1.0, 1.0, 1.0, 1.0, 1.0, 1.0, 1.0, 1.0, 1.0, 1.0, 1.0, 1.0, 1.0, 1.0, 1.0, 1.0, 1.0, 1.0, 1.0, 1.0, 1.0, 1.0, 1.0, 1.0, 1.0, 1.0, 1.0, 1.0, 1.0, 1.0, 1.0, 1.0, 1.0, 1.0, 1.0, 1.0, 1.0, 1.0, 1.0, 1.0, 1.0, 1.0, 1.0, 1.0, 1.0, 1.0, 1.0, 1.0, 1.0, 1.0, 1.0, 1.0, 1.0, 1.0, 1.0, 1.0, 1.0, 1.0, 1.0, 1.0, 1.0, 1.0, 1.0, 1.0, 1.0, 1.0, 1.0, 1.0, 1.0, 1.0, 1.0, 1.0, 1.0, 1.0, 1.0, 1.0, 1.0, 1.0, 1.0, 1.0, 1.0, 1.0, 1.0, 1.0, 1.0, 1.0, 1.0, 1.0, 1.0, 1.0, 1.0, 1.0, 1.0, 1.0, 1.0, 1.0, 1.0, 1.0, 1.0, 1.0, 1.0, 1.0, 1.0, 1.0, 1.0, 1.0, 1.0, 1.0, 1.0, 1.0, 1.0, 1.0, 1.0, 1.0, 1.0, 1.0, 1.0, 1.0, 1.0, 1.0, 1.0, 1.0, 1.0, 1.0, 1.0, 1.0, 0.9911, 0.9911, 0.9911, 0.9961, 0.9911, 0.9911, 0.9911, 0.9961, 1.0, 1.0, 1.0, 1.0, 1.0, 1.0, 1.0, 1.0, 1.0, 1.0, 1.0, 1.0, 1.0, 1.0, 1.0, 1.0, 1.0, 1.0, 1.0, 1.0, 1.0, 1.0, 1.0, 1.0, 0.9911, 0.9911, 0.9911, 0.9961, 1.0, 1.0, 1.0, 1.0, 1.0, 1.0, 1.0, 1.0, 0.9911, 0.9911, 0.9911, 0.9961, 1.0, 1.0, 1.0, 1.0, 1.0, 1.0, 1.0, 1.0, 0.9911, 0.9911, 0.9911, 0.9961, 1.0, 1.0, 1.0, 1.0, 1.0, 1.0, 1.0, 1.0, 1.0, 1.0, 1.0, 1.0, 1.0, 1.0, 1.0, 1.0, 1.0, 1.0, 1.0, 1.0, 1.0, 1.0, 1.0, 1.0, 1.0, 1.0, 1.0, 1.0, 0.9911, 0.9911, 0.9911, 0.9961, 1.0, 1.0, 1.0, 1.0, 1.0, 1.0, 1.0, 1.0, 0.9911, 0.9911, 0.9911, 0.9961, 1.0, 1.0, 1.0, 1.0, 1.0, 1.0, 1.0, 1.0, 1.0, 1.0, 1.0, 1.0, 1.0, 1.0, 1.0, 1.0, 1.0, 1.0, 1.0, 1.0, 1.0, 1.0, 1.0, 1.0, 1.0, 1.0, 1.0, 1.0, 0.9911, 0.9911, 0.9911, 0.9961, 1.0, 1.0, 1.0, 1.0, 1.0, 1.0, 1.0, 1.0, 1.0, 1.0, 1.0, 1.0, 1.0, 1.0, 1.0, 1.0, 1.0, 1.0, 1.0, 1.0, 0.9911, 0.9911, 0.9911, 0.9961, 0.9911, 0.9911, 0.9911, 0.9961, 1.0, 1.0, 1.0, 1.0, 1.0, 1.0, 1.0, 1.0, 1.0, 1.0, 1.0, 1.0, 1.0, 1.0, 1.0, 1.0, 1.0, 1.0, 1.0, 1.0, 1.0, 1.0, 1.0, 1.0, 1.0, 1.0, 1.0, 1.0, 1.0, 1.0, 1.0, 1.0, 1.0, 1.0, 1.0, 1.0, 1.0, 1.0, 1.0, 1.0, 1.0, 1.0, 1.0, 1.0, 1.0, 1.0, 1.0, 1.0, 1.0, 1.0, 1.0, 1.0, 1.0, 1.0, 1.0, 1.0, 1.0, 1.0, 1.0, 1.0, 1.0, 1.0, 1.0, 1.0, 1.0, 1.0, 1.0, 1.0, 1.0, 1.0, 1.0, 1.0, 1.0, 1.0, 1.0, 1.0, 1.0, 1.0, 1.0, 1.0, 1.0, 1.0, 1.0, 1.0, 1.0, 1.0, 1.0, 1.0, 1.0, 1.0, 1.0, 1.0, 1.0, 1.0, 1.0, 1.0, 1.0, 1.0, 1.0, 1.0, 1.0, 1.0, 1.0, 1.0, 1.0, 1.0, 1.0, 1.0, 1.0, 1.0, 1.0, 1.0, 1.0, 1.0, 1.0, 1.0, 1.0, 1.0, 1.0, 1.0, 1.0, 1.0, 1.0, 1.0, 1.0, 1.0, 1.0, 1.0, 1.0, 1.0, 1.0, 1.0, 1.0, 1.0, 1.0, 1.0, 1.0, 1.0, 1.0, 1.0, 1.0, 1.0, 1.0, 1.0, 1.0, 1.0, 1.0, 1.0, 1.0, 1.0, 1.0, 1.0, 1.0, 1.0, 1.0, 1.0, 1.0, 1.0, 1.0, 1.0, 1.0, 1.0, 1.0, 1.0, 1.0, 1.0, 1.0, 1.0, 1.0, 1.0, 1.0, 1.0, 1.0, 1.0, 1.0, 1.0, 1.0, 1.0, 1.0, 1.0, 1.0, 1.0, 1.0, 1.0, 1.0, 1.0, 1.0, 1.0, 1.0, 1.0, 1.0, 1.0, 1.0, 1.0, 1.0, 1.0, 1.0, 1.0, 1.0, 1.0, 1.0, 1.0, 1.0, 1.0, 1.0, 1.0, 1.0, 1.0, 1.0, 1.0, 1.0, 1.0, 1.0, 1.0, 1.0, 1.0, 1.0, 1.0, 1.0, 1.0, 1.0, 1.0, 1.0, 1.0, 1.0, 1.0, 1.0, 1.0, 1.0, 1.0, 1.0, 1.0, 1.0, 1.0, 1.0, 1.0, 1.0, 1.0, 1.0, 1.0, 1.0, 1.0, 1.0, 1.0, 1.0, 1.0, 1.0, 1.0, 1.0, 1.0, 1.0, 1.0, 1.0, 1.0, 1.0, 1.0, 1.0, 1.0, 1.0, 1.0, 1.0, 1.0, 1.0, 1.0, 1.0, 1.0, 1.0, 1.0, 1.0, 1.0, 1.0, 1.0, 1.0, 1.0, 1.0, 1.0, 1.0, 1.0, 1.0, 1.0, 1.0, 1.0, 1.0, 1.0, 1.0, 1.0, 1.0, 1.0, 1.0, 1.0, 1.0, 1.0, 1.0, 1.0, 1.0, 1.0, 1.0, 1.0, 1.0, 1.0, 1.0, 1.0, 1.0, 1.0, 1.0, 1.0, 1.0, 1.0, 1.0, 1.0, 1.0, 1.0, 1.0, 1.0, 1.0, 1.0, 1.0, 1.0, 1.0, 1.0, 1.0, 1.0, 1.0, 1.0, 1.0, 1.0, 1.0, 1.0, 1.0, 1.0, 1.0, 1.0, 1.0, 1.0, 1.0, 1.0, 1.0, 1.0, 1.0, 1.0, 1.0, 1.0, 1.0, 1.0, 1.0, 1.0, 1.0, 1.0, 1.0, 1.0, 1.0, 1.0, 1.0, 1.0, 1.0, 1.0, 1.0, 1.0, 1.0, 1.0, 1.0, 1.0, 1.0, 1.0, 1.0, 1.0, 1.0, 1.0, 1.0, 1.0, 1.0, 1.0, 1.0, 1.0, 1.0, 1.0, 1.0, 1.0, 1.0, 1.0, 1.0, 1.0, 1.0, 1.0, 1.0, 1.0, 1.0, 1.0, 1.0, 1.0, 1.0, 1.0, 1.0, 1.0, 1.0, 1.0, 1.0, 1.0, 1.0, 1.0, 1.0, 1.0, 1.0, 1.0, 1.0, 1.0, 1.0, 1.0, 1.0, 1.0, 1.0, 1.0, 1.0, 1.0, 1.0, 1.0, 1.0, 1.0, 1.0, 1.0, 1.0, 1.0, 1.0, 1.0, 1.0, 1.0, 1.0, 1.0, 1.0, 1.0, 1.0, 1.0, 1.0, 1.0, 1.0, 1.0, 1.0, 1.0, 1.0, 1.0, 1.0, 1.0, 1.0, 1.0, 1.0, 1.0, 1.0, 1.0, 1.0, 1.0, 1.0, 1.0, 1.0, 1.0, 1.0, 1.0, 1.0, 1.0, 1.0, 1.0, 1.0, 1.0, 1.0, 1.0, 1.0, 1.0, 1.0, 1.0, 1.0, 1.0, 1.0, 1.0, 1.0, 1.0, 1.0, 1.0, 1.0, 1.0, 1.0, 1.0, 0.9911, 0.9911, 0.9911, 0.9961, 1.0, 1.0, 1.0, 1.0, 1.0, 1.0, 1.0, 1.0, 1.0, 1.0, 1.0, 1.0, 1.0, 1.0, 1.0, 1.0, 1.0, 1.0, 1.0, 1.0, 1.0, 1.0, 1.0, 1.0, 1.0, 1.0, 1.0, 1.0, 1.0, 1.0, 1.0, 1.0, 1.0, 1.0, 1.0, 1.0, 1.0, 1.0, 1.0, 1.0, 1.0, 1.0, 1.0, 1.0, 1.0, 1.0, 1.0, 1.0, 1.0, 1.0, 1.0, 1.0, 1.0, 1.0, 1.0, 1.0, 1.0, 1.0, 1.0, 1.0, 1.0, 1.0, 1.0, 1.0, 1.0, 1.0, 1.0, 1.0, 1.0, 1.0, 1.0, 1.0, 1.0, 1.0, 1.0, 1.0, 0.9911, 0.9911, 0.9911, 0.9961, 0.9911, 0.9911, 0.9911, 0.9961, 1.0, 1.0, 1.0, 1.0, 1.0, 1.0, 1.0, 1.0, 1.0, 1.0, 1.0, 1.0, 1.0, 1.0, 1.0, 1.0, 1.0, 1.0, 1.0, 1.0, 1.0, 1.0, 1.0, 1.0, 1.0, 1.0, 1.0, 1.0, 1.0, 1.0, 1.0, 1.0, 0.9911, 0.9911, 0.9911, 0.9961, 0.9911, 0.9911, 0.9911, 0.9961, 1.0, 1.0, 1.0, 1.0, 1.0, 1.0, 1.0, 1.0, 1.0, 1.0, 1.0, 1.0, 1.0, 1.0, 1.0, 1.0, 1.0, 1.0, 1.0, 1.0, 1.0, 1.0, 1.0, 1.0, 0.9911, 0.9911, 0.9911, 0.9961, 1.0, 1.0, 1.0, 1.0, 1.0, 1.0, 1.0, 1.0, 1.0, 1.0, 1.0, 1.0, 1.0, 1.0, 1.0, 1.0, 1.0, 1.0, 1.0, 1.0, 1.0, 1.0, 1.0, 1.0, 1.0, 1.0, 1.0, 1.0, 1.0, 1.0, 1.0, 1.0, 1.0, 1.0, 1.0, 1.0, 1.0, 1.0, 1.0, 1.0, 1.0, 1.0, 1.0, 1.0, 1.0, 1.0, 1.0, 1.0, 1.0, 1.0, 1.0, 1.0, 1.0, 1.0, 1.0, 1.0, 1.0, 1.0, 1.0, 1.0, 1.0, 1.0, 1.0, 1.0, 1.0, 1.0, 1.0, 1.0, 1.0, 1.0, 1.0, 1.0, 1.0, 1.0, 1.0, 1.0, 1.0, 1.0, 1.0, 1.0, 1.0, 1.0, 1.0, 1.0, 1.0, 1.0, 1.0, 1.0, 1.0, 1.0, 1.0, 1.0, 1.0, 1.0, 1.0, 1.0, 1.0, 1.0, 1.0, 1.0, 1.0, 1.0, 1.0, 1.0, 1.0, 1.0, 1.0, 1.0, 1.0, 1.0, 1.0, 1.0, 1.0, 1.0, 1.0, 1.0, 1.0, 1.0, 1.0, 1.0, 1.0, 1.0, 1.0, 1.0, 1.0, 1.0, 1.0, 1.0, 1.0, 1.0, 1.0, 1.0, 1.0, 1.0, 1.0, 1.0, 1.0, 1.0, 1.0, 1.0, 1.0, 1.0, 1.0, 1.0, 1.0, 1.0, 1.0, 1.0, 1.0, 1.0, 1.0, 1.0, 1.0, 1.0, 1.0, 1.0, 1.0, 1.0, 1.0, 1.0, 1.0, 1.0, 1.0, 1.0, 1.0, 1.0, 1.0, 1.0, 1.0, 1.0, 1.0, 1.0, 1.0, 1.0, 1.0, 1.0, 1.0, 1.0, 1.0, 1.0, 1.0, 1.0, 1.0, 1.0, 1.0, 1.0, 1.0, 1.0, 1.0, 1.0, 1.0, 1.0, 1.0, 1.0, 1.0, 1.0, 1.0, 1.0, 1.0, 1.0, 1.0, 1.0, 1.0, 1.0, 1.0, 1.0, 1.0, 1.0, 1.0, 1.0, 1.0, 1.0, 1.0, 1.0, 1.0, 1.0, 1.0, 1.0, 1.0, 1.0, 0.9911, 0.9911, 0.9911, 0.9961, 1.0, 1.0, 1.0, 1.0, 1.0, 1.0, 1.0, 1.0, 1.0, 1.0, 1.0, 1.0, 1.0, 1.0, 1.0, 1.0, 1.0, 1.0, 1.0, 1.0, 0.9911, 0.9911, 0.9911, 0.9961, 1.0, 1.0, 1.0, 1.0, 1.0, 1.0, 1.0, 1.0, 1.0, 1.0, 1.0, 1.0, 1.0, 1.0, 1.0, 1.0, 1.0, 1.0, 1.0, 1.0, 1.0, 1.0, 1.0, 1.0, 1.0, 1.0, 1.0, 1.0, 1.0, 1.0, 1.0, 1.0, 1.0, 1.0, 1.0, 1.0, 1.0, 1.0, 1.0, 1.0, 1.0, 1.0, 1.0, 1.0, 1.0, 1.0, 1.0, 1.0, 1.0, 1.0, 1.0, 1.0])
me_cube.materials.append(mat_material_001)
me_cube.use_remesh_preserve_volume = False
me_cube.use_remesh_preserve_attributes = False
me_cube.use_mirror_vertex_groups = False
me_cube.update()
arm_armature = bpy.data.armatures.new('Armature')  # bones are not reproduced

# ---- objects
ob_armature = bpy.data.objects.new('Armature', arm_armature)
ob_model = bpy.data.objects.new('Model', me_cube)

# ---- transforms, parenting, visibility, modifiers, constraints
ob_armature.location = (0.0002564, 0.002886, 0.592)
ob_armature.rotation_euler = (-0.1671, -3.693e-17, 3.093e-18)
ob_armature.scale = (0.08015, 0.08015, 0.08015)
ob_armature.lineart.crease_threshold = 0.0
ob_model.parent = ob_armature
ob_model.matrix_parent_inverse = Matrix(((12.48, 5.821e-11, 0.0, -0.003199), (3.86e-17, 12.3, -2.075, 1.193), (-4.608e-16, 2.075, 12.3, -7.289), (0.0, 0.0, 0.0, 1.0)))
ob_model.location = (0.0, 0.0, 0.0)
ob_model.lock_rotations_4d = False
ob_model.empty_display_type = 'ARROWS'
ob_model.lineart.crease_threshold = 0.0
_vg = ob_model.vertex_groups.new(name='ekor')
for _i, _w in zip([42, 43, 53, 54, 133, 137, 160, 161, 162], [0.1547, 0.02258, 0.7914, 0.3828, 0.173, 0.01891, 0.05242, 0.4482, 0.1074]): _vg.add([_i], _w, 'REPLACE')
_vg = ob_model.vertex_groups.new(name='hip.l')
for _i, _w in zip([39, 41, 42, 43, 44, 53, 54, 133, 137, 138, 140, 141, 143, 160, 161, 162], [0.0386, 0.08037, 0.6455, 0.3087, 0.008239, 0.1367, 0.4082, 0.5923, 0.07628, 0.0003958, 0.07924, 0.06777, 0.049, 0.3535, 0.3885, 0.1768]): _vg.add([_i], _w, 'REPLACE')
_vg = ob_model.vertex_groups.new(name='uoperleg.l')
for _i, _w in zip([37, 39, 40, 41, 42, 43, 44, 53, 54, 55, 56, 57, 58, 59, 60, 125, 133, 138, 139, 141, 142, 143, 145, 150, 151, 152, 153, 154, 160, 161, 162], [0.07368, 0.06257, 0.07977, 0.8655, 0.1624, 0.3104, 0.9036, 0.06259, 0.1904, 0.9184, 0.8774, 0.8377, 0.8411, 0.1589, 0.2157, 0.06247, 0.07552, 0.1717, 0.1917, 0.08734, 0.9371, 0.1089, 0.07134, 0.9867, 0.9754, 0.9854, 0.9929, 0.9789, 0.3468, 0.05915, 0.6534]): _vg.add([_i], _w, 'REPLACE')
_vg = ob_model.vertex_groups.new(name='lowerleg.l')
for _i, _w in zip([55, 56, 57, 58, 59, 60, 61, 62, 63, 64, 65, 66, 67, 68, 142, 144, 145, 146, 147, 148, 149, 155, 156, 157, 158, 159], [0.08137, 0.1222, 0.1601, 0.1579, 0.8408, 0.7841, 0.5387, 0.5655, 0.1004, 0.09463, 0.4875, 0.5125, 0.05323, 0.03174, 0.0622, 0.535, 0.9287, 0.9864, 0.9908, 0.9761, 0.9851, 0.9725, 0.9941, 0.9957, 0.9935, 0.9626]): _vg.add([_i], _w, 'REPLACE')
_vg = ob_model.vertex_groups.new(name='feet.l')
for _i, _w in zip([61, 62, 63, 64, 65, 66, 67, 68, 144, 155, 159], [0.4613, 0.4345, 0.8996, 0.9054, 0.5125, 0.4875, 0.9468, 0.9591, 0.465, 0.005118, 0.0249]): _vg.add([_i], _w, 'REPLACE')
_vg = ob_model.vertex_groups.new(name='hip.r')
for _i, _w in zip([43, 141, 160], [0.1313, 0.002725, 0.08362]): _vg.add([_i], _w, 'REPLACE')
_vg = ob_model.vertex_groups.new(name='uoperleg.r')
_vg = ob_model.vertex_groups.new(name='lowerleg.r')
_vg = ob_model.vertex_groups.new(name='feet.r')
_vg = ob_model.vertex_groups.new(name='hip')
for _i, _w in zip([37, 38, 39, 40, 41, 42, 43, 44, 125, 126, 127, 128, 130, 131, 133, 136, 137, 138, 139, 140, 141, 143, 160, 161, 162], [0.7822, 0.9199, 0.7464, 0.7726, 0.01106, 0.02198, 0.19, 0.04669, 0.7762, 0.1002, 0.09653, 0.0978, 0.08226, 0.9202, 0.1555, 0.04375, 0.8671, 0.738, 0.7292, 0.8779, 0.7193, 0.7482, 0.1462, 0.1015, 0.02774]): _vg.add([_i], _w, 'REPLACE')
_vg = ob_model.vertex_groups.new(name='stomach')
for _i, _w in zip([34, 35, 36, 37, 38, 39, 40, 104, 119, 120, 121, 122, 123, 124, 125, 126, 127, 128, 129, 130, 131, 132, 135, 136, 138, 139, 141, 143], [0.005361, 0.089, 0.02574, 0.1125, 0.04597, 0.1104, 0.1168, 0.02653, 0.1168, 0.08184, 0.06088, 0.02234, 0.1698, 0.121, 0.1108, 0.784, 0.7893, 0.7944, 0.8834, 0.7906, 0.05072, 0.04021, 0.09664, 0.8956, 0.05093, 0.05555, 0.08052, 0.06429]): _vg.add([_i], _w, 'REPLACE')
_vg = ob_model.vertex_groups.new(name='chest')
for _i, _w in zip([30, 31, 33, 34, 35, 36, 104, 119, 120, 121, 122, 123, 124, 126, 128, 129, 130, 132, 134, 135, 136], [0.07334, 0.1331, 0.02945, 0.7207, 0.5781, 0.06733, 0.4264, 0.5835, 0.1109, 0.1068, 0.7481, 0.3462, 0.2779, 0.05961, 0.01251, 0.06535, 0.055, 0.3185, 0.01526, 0.5799, 0.01087]): _vg.add([_i], _w, 'REPLACE')
_vg = ob_model.vertex_groups.new(name='shoulder.l')
for _i, _w in zip([20, 26, 28, 30, 31, 32, 33, 34, 35, 36, 104, 105, 106, 108, 109, 110, 119, 120, 121, 122, 123, 124, 126, 127, 128, 130, 132, 134, 135], [0.7636, 0.04765, 0.8963, 0.07492, 0.114, 0.9548, 0.8133, 0.1161, 0.1224, 0.7737, 0.136, 0.08938, 0.1814, 0.0494, 0.01616, 0.05697, 0.1276, 0.7278, 0.7704, 0.1131, 0.3917, 0.4963, 0.0003241, 0.07267, 0.05634, 0.05012, 0.6015, 0.8611, 0.2884]): _vg.add([_i], _w, 'REPLACE')
_vg = ob_model.vertex_groups.new(name='upperarm.l')
for _i, _w in zip([28, 32, 33, 36, 45, 46, 47, 48, 49, 50, 51, 52, 105, 106, 107, 108, 109, 110, 111, 112, 113, 114, 115, 118, 120, 121, 123, 124], [0.08529, 0.004782, 0.1222, 0.1071, 0.9958, 0.9886, 0.844, 0.9032, 0.8673, 0.9101, 0.2507, 0.2298, 0.9092, 0.8053, 0.9782, 0.9453, 0.9657, 0.9386, 0.989, 0.9863, 0.9889, 0.9926, 0.08389, 0.07588, 0.05729, 0.04737, 0.02188, 0.05011]): _vg.add([_i], _w, 'REPLACE')
_vg = ob_model.vertex_groups.new(name='lowerarm.l')
for _i, _w in zip([47, 48, 49, 50, 51, 52, 69, 70, 71, 72, 73, 74, 75, 76, 77, 78, 115, 116, 117, 118], [0.156, 0.0967, 0.1327, 0.08969, 0.7492, 0.7701, 0.9861, 0.972, 0.9665, 0.9677, 0.1955, 0.2316, 0.01851, 0.0611, 0.05835, 0.07265, 0.9155, 0.9911, 0.9802, 0.9234]): _vg.add([_i], _w, 'REPLACE')
_vg = ob_model.vertex_groups.new(name='hand.l')
for _i, _w in zip([70, 71, 72, 73, 74, 75, 76, 77, 78, 79, 80, 81], [0.004519, 0.01654, 0.01345, 0.8045, 0.7682, 0.9657, 0.9389, 0.9416, 0.9273, 0.9778, 0.9928, 0.9791]): _vg.add([_i], _w, 'REPLACE')
_vg = ob_model.vertex_groups.new(name='neck')
for _i, _w in zip([0, 2, 5, 6, 8, 10, 12, 15, 16, 17, 18, 19, 20, 24, 25, 26, 27, 29, 30, 31, 34, 35, 85, 86, 91, 92, 104, 119, 122, 123, 124, 134], [0.2957, 0.313, 0.08386, 0.04802, 0.114, 0.02158, 0.08944, 0.0316, 0.2909, 0.009079, 0.08214, 0.3141, 0.1176, 0.09179, 0.04192, 0.0455, 0.05953, 0.1605, 0.786, 0.6154, 0.1228, 0.1574, 0.1498, 0.1628, 0.06332, 0.02389, 0.3241, 0.1213, 0.0922, 0.009294, 0.01608, 0.06335]): _vg.add([_i], _w, 'REPLACE')
_vg = ob_model.vertex_groups.new(name='head')
for _i, _w in zip([0, 1, 2, 3, 4, 5, 6, 7, 8, 9, 10, 11, 12, 13, 14, 15, 16, 17, 18, 19, 20, 21, 22, 23, 24, 25, 26, 27, 29, 30, 31, 35, 82, 83, 84, 85, 86, 87, 88, 89, 90, 91, 92, 93, 94, 95, 96, 97, 98, 99, 100, 101, 102, 103, 104], [0.6854, 0.9914, 0.6745, 0.9873, 0.9994, 0.913, 0.9293, 0.9969, 0.8818, 0.9908, 0.9627, 0.9972, 0.9073, 0.9919, 0.9774, 0.9575, 0.6975, 0.969, 0.9135, 0.6791, 0.08926, 0.9997, 0.9935, 0.9785, 0.8981, 0.9522, 0.8986, 0.9199, 0.7912, 0.06212, 0.122, 0.01243, 0.9935, 0.9976, 0.9989, 0.8456, 0.8312, 0.9991, 0.9956, 0.9959, 0.9751, 0.9339, 0.9608, 0.9829, 0.9863, 0.9852, 0.9854, 0.9879, 0.9877, 0.9778, 0.9766, 0.9887, 0.9806, 0.9802, 0.06437]): _vg.add([_i], _w, 'REPLACE')
_vg = ob_model.vertex_groups.new(name='shoulder.r')
_vg = ob_model.vertex_groups.new(name='upperarm.r')
_vg = ob_model.vertex_groups.new(name='lowerarm.r')
_vg = ob_model.vertex_groups.new(name='hand.r')
_m = ob_model.modifiers.new('Mirror', 'MIRROR')
_m.use_clip = True
_m = ob_model.modifiers.new('Armature', 'ARMATURE')
_m.object = ob_armature

# ---- collection membership
col_collection_1.objects.link(ob_armature)
col_collection_1.objects.link(ob_model)

# ---- scene / render settings (as saved in the file)
scene.frame_start = 1; scene.frame_end = 250; scene.frame_set(1)
scene.render.engine = 'BLENDER_EEVEE_NEXT'
scene.render.resolution_percentage = 50
scene.render.dither_intensity = 0.0
scene.cycles.use_denoising = False
scene.cycles.samples = 10
scene.cycles.sampling_pattern = 'TABULATED_SOBOL'
scene.cycles.light_sampling_threshold = 0.0
scene.cycles.use_adaptive_sampling = False
scene.cycles.use_light_tree = False
scene.cycles.blur_glossy = 0.0
scene.cycles.pixel_filter_type = 'GAUSSIAN'
scene.cycles.sample_clamp_indirect = 0.0
scene.view_settings.view_transform = 'Standard'
bpy.context.view_layer.update()

# ---- added for rendering (the .blend has no active camera and no usable light): camera, sun
cam_auto = bpy.data.cameras.new('AutoCamera')
cam_auto.lens = 50.0
cam_auto.sensor_width = 36.0
cam_auto.clip_end = 1000.0
ob_auto_camera = bpy.data.objects.new('AutoCamera', cam_auto)
scene.collection.objects.link(ob_auto_camera)
ob_auto_camera.location = (1.65941, -2.01827, 1.93673)
ob_auto_camera.rotation_euler = (1.09748, -7.21219e-08, 0.694738)
scene.camera = ob_auto_camera
light_auto_sun = bpy.data.lights.new('AutoSun', 'SUN')
light_auto_sun.energy = 3.0
light_auto_sun.angle = 0.0523599
ob_auto_sun = bpy.data.objects.new('AutoSun', light_auto_sun)
scene.collection.objects.link(ob_auto_sun)
ob_auto_sun.rotation_euler = (0.872665, 0.174533, 0.523599)
bpy.context.view_layer.update()
